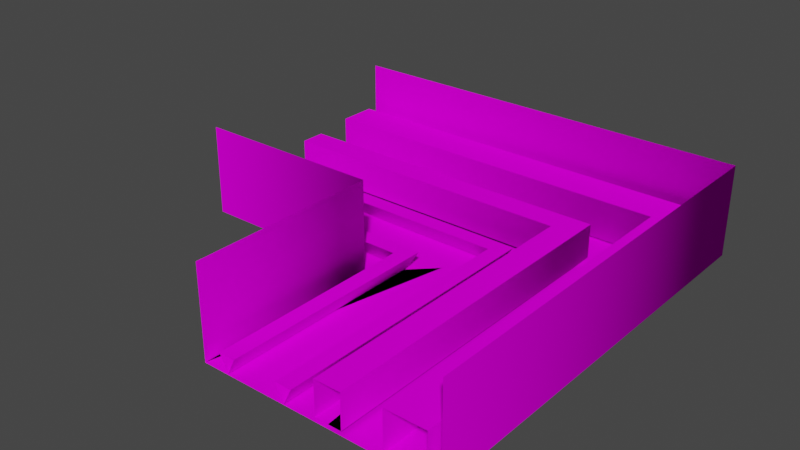 # Source: 9konstr4b.blend  (saved by Blender 2.82.7; exported with 4.5.12 LTS)
import bpy
from mathutils import Matrix  # noqa: F401  (used for matrix-valued properties, if any)

bpy.ops.wm.read_factory_settings(use_empty=True)
scene = bpy.context.scene
scene.name = 'Scene'

# ---- collections
col_collection = bpy.data.collections.new('Collection'); scene.collection.children.link(col_collection)

# ---- images (referenced by path relative to the original .blend; pixels are not part of the script)
import os
ASSET_DIR = os.environ.get("B2B_ASSET_DIR", "")  # directory of the original .blend (textures are referenced by path, not embedded)
HERE = os.path.dirname(os.path.abspath(__file__))  # packed textures are extracted next to this script under _unpacked/

def load_image(name, relpath, width, height, colorspace="sRGB"):
    """Load a texture the original file referenced (path relative to the .blend, or extracted next to this script)."""
    p = next((c for c in (os.path.join(HERE, relpath), os.path.join(ASSET_DIR, relpath)) if relpath and os.path.exists(c)), "")
    if p:
        img = bpy.data.images.load(p, check_existing=True)
        img.name = name
    else:  # same state as the original file: an image datablock whose file is absent (Cycles renders it pink)
        img = bpy.data.images.new(name, width, height)
        img.source = "FILE"
        img.filepath = "//" + (relpath or name)
    img.colorspace_settings.name = colorspace
    return img
img_000vy07_bmp = load_image('000vy07.bmp', '000vy07.bmp', 1024, 1024, 'sRGB')
img_0ovent_bmp = load_image('0ovent.bmp', '0ovent.bmp', 1024, 1024, 'sRGB')
img_0lex2_bmp = load_image('0lex2.bmp', '0lex2.bmp', 1024, 1024, 'sRGB')
img_ug_kon01_bmp = load_image('ug_kon01.bmp', 'ug_kon01.bmp', 1024, 1024, 'sRGB')

# ---- materials (node trees are filled in below, after node groups)
mat_000vy07_bmp = bpy.data.materials.new('000vy07.bmp')
mat_000vy07_bmp.use_transparent_shadow = False
mat_0ovent_bmp = bpy.data.materials.new('0ovent.bmp')
mat_0ovent_bmp.use_transparent_shadow = False
mat_0lex2_bmp = bpy.data.materials.new('0lex2.bmp')
mat_0lex2_bmp.use_transparent_shadow = False
mat_ug_kon01_bmp = bpy.data.materials.new('ug_kon01.bmp')
mat_ug_kon01_bmp.use_transparent_shadow = False

# ---- material node trees
mat_000vy07_bmp.use_nodes = True; mat_000vy07_bmp.node_tree.nodes.clear()
_N = mat_000vy07_bmp.node_tree.nodes; _L = mat_000vy07_bmp.node_tree.links
n0 = _N.new('ShaderNodeOutputMaterial'); n0.name = 'Material Output'; n0.location = (300, 300)
n1 = _N.new('ShaderNodeBsdfPrincipled'); n1.name = 'Principled BSDF'; n1.location = (10, 300)
n1.distribution = 'GGX'
n1.subsurface_method = 'BURLEY'
n1.inputs[2].default_value = 0.0
n1.inputs[3].default_value = 1.45
n1.inputs[13].default_value = 0.0
n1.inputs[27].default_value = (0.0, 0.0, 0.0, 1.0)
n1.inputs[28].default_value = 1.0
n2 = _N.new('ShaderNodeTexImage'); n2.name = 'Image Texture'; n2.location = (0, 0)
n2.image = img_000vy07_bmp
_L.new(n1.outputs[0], n0.inputs[0])
_L.new(n2.outputs[0], n1.inputs[0])
n0.is_active_output = True
mat_0ovent_bmp.use_nodes = True; mat_0ovent_bmp.node_tree.nodes.clear()
_N = mat_0ovent_bmp.node_tree.nodes; _L = mat_0ovent_bmp.node_tree.links
n0 = _N.new('ShaderNodeOutputMaterial'); n0.name = 'Material Output'; n0.location = (300, 300)
n1 = _N.new('ShaderNodeBsdfPrincipled'); n1.name = 'Principled BSDF'; n1.location = (10, 300)
n1.distribution = 'GGX'
n1.subsurface_method = 'BURLEY'
n1.inputs[2].default_value = 0.0
n1.inputs[3].default_value = 1.45
n1.inputs[13].default_value = 0.0
n1.inputs[27].default_value = (0.0, 0.0, 0.0, 1.0)
n1.inputs[28].default_value = 1.0
n2 = _N.new('ShaderNodeTexImage'); n2.name = 'Image Texture'; n2.location = (0, 0)
n2.image = img_0ovent_bmp
_L.new(n1.outputs[0], n0.inputs[0])
_L.new(n2.outputs[0], n1.inputs[0])
n0.is_active_output = True
mat_0lex2_bmp.use_nodes = True; mat_0lex2_bmp.node_tree.nodes.clear()
_N = mat_0lex2_bmp.node_tree.nodes; _L = mat_0lex2_bmp.node_tree.links
n0 = _N.new('ShaderNodeOutputMaterial'); n0.name = 'Material Output'; n0.location = (300, 300)
n1 = _N.new('ShaderNodeBsdfPrincipled'); n1.name = 'Principled BSDF'; n1.location = (10, 300)
n1.distribution = 'GGX'
n1.subsurface_method = 'BURLEY'
n1.inputs[2].default_value = 0.0
n1.inputs[3].default_value = 1.45
n1.inputs[13].default_value = 0.0
n1.inputs[27].default_value = (0.0, 0.0, 0.0, 1.0)
n1.inputs[28].default_value = 1.0
n2 = _N.new('ShaderNodeTexImage'); n2.name = 'Image Texture'; n2.location = (0, 0)
n2.image = img_0lex2_bmp
_L.new(n1.outputs[0], n0.inputs[0])
_L.new(n2.outputs[0], n1.inputs[0])
n0.is_active_output = True
mat_ug_kon01_bmp.use_nodes = True; mat_ug_kon01_bmp.node_tree.nodes.clear()
_N = mat_ug_kon01_bmp.node_tree.nodes; _L = mat_ug_kon01_bmp.node_tree.links
n0 = _N.new('ShaderNodeOutputMaterial'); n0.name = 'Material Output'; n0.location = (300, 300)
n1 = _N.new('ShaderNodeBsdfPrincipled'); n1.name = 'Principled BSDF'; n1.location = (10, 300)
n1.distribution = 'GGX'
n1.subsurface_method = 'BURLEY'
n1.inputs[2].default_value = 0.0
n1.inputs[3].default_value = 1.45
n1.inputs[13].default_value = 0.0
n1.inputs[27].default_value = (0.0, 0.0, 0.0, 1.0)
n1.inputs[28].default_value = 1.0
n2 = _N.new('ShaderNodeTexImage'); n2.name = 'Image Texture'; n2.location = (0, 0)
n2.image = img_ug_kon01_bmp
_L.new(n1.outputs[0], n0.inputs[0])
_L.new(n2.outputs[0], n1.inputs[0])
n0.is_active_output = True

# ---- world
world_world = bpy.data.worlds.new('World'); scene.world = world_world
world_world.use_nodes = True; world_world.node_tree.nodes.clear()
_N = world_world.node_tree.nodes; _L = world_world.node_tree.links
n0 = _N.new('ShaderNodeOutputWorld'); n0.name = 'World Output'; n0.location = (300, 300)
n1 = _N.new('ShaderNodeBackground'); n1.name = 'Background'; n1.location = (10, 300)
n1.inputs[0].default_value = (0.05088, 0.05088, 0.05088, 1.0)
_L.new(n1.outputs[0], n0.inputs[0])
n0.is_active_output = True
world_world.color = (0.05088, 0.05088, 0.05088)
world_world.use_sun_shadow = False
world_world.sun_shadow_jitter_overblur = 0.0

# ---- meshes
me_box04 = bpy.data.meshes.new('Box04')
me_box04.from_pydata([(-0.2172, -2.045, -0.438), (2.045, -2.045, -0.438), (-0.2172, -2.045, 0.438), (2.045, -2.045, 0.438), (-0.2172, -2.045, -0.438), (0.2624, 0.2624, -0.438), (-0.2172, -0.2172, -0.438), (2.045, 2.045, -0.438), (-0.2172, -0.2172, -0.438), (0.2624, 0.2624, -0.438), (2.045, 2.045, 0.438), (-0.2172, -0.2172, 0.438), (-2.045, -0.2172, -0.438), (-2.045, 2.045, -0.438), (-2.045, -0.2172, 0.438), (-2.045, 2.045, 0.438), (0.2624, 0.2624, -0.438), (-2.045, -0.2172, -0.438), (-0.2172, -2.045, -0.438), (-2.045, -0.2172, -0.438), (-0.2172, -0.2172, -0.438), (2.045, 2.045, -0.438), (-2.045, 2.045, -0.438), (-0.2172, -2.045, -0.438), (2.045, -2.045, -0.438), (1.178, -2.045, -0.3981), (0.9298, -2.045, -0.3981), (0.9298, -2.045, -0.07201), (1.178, -2.045, -0.07201), (1.178, -2.045, -0.3981), (1.932, -2.045, -0.02132), (1.932, -2.045, -0.3981), (1.555, -2.045, -0.3981), (1.555, -2.045, -0.02132), (0.6233, -2.045, -0.4276), (0.5447, -2.045, -0.2705), (0.7018, -2.045, -0.2705), (0.1172, -2.045, -0.2705), (0.03864, -2.045, -0.4276), (-0.03994, -2.045, -0.2705), (1.178, 0.9298, -0.3981), (0.9298, 0.9298, -0.3981), (0.9298, 0.9298, -0.07201), (1.178, 1.178, -0.07201), (1.178, 1.178, -0.3981), (1.932, 1.932, -0.02132), (1.932, 1.932, -0.3981), (1.555, 1.555, -0.3981), (1.555, 1.555, -0.02132), (0.7018, 0.7018, -0.2705), (0.6233, 0.6233, -0.4276), (0.5447, 0.5447, -0.2705), (0.1172, 0.1172, -0.2705), (0.03863, 0.03863, -0.4276), (-0.03994, -0.03994, -0.2705), (-2.045, 0.9298, -0.3981), (-2.045, 0.9298, -0.3981), (-2.045, 0.9298, -0.07201), (-2.045, 1.178, -0.07201), (-2.045, 1.178, -0.3981), (-2.045, 1.932, -0.02132), (-2.045, 1.932, -0.3981), (-2.045, 1.555, -0.3981), (-2.045, 1.555, -0.02132), (-2.045, 0.6233, -0.4276), (-2.045, 0.5447, -0.2705), (-2.045, 0.7018, -0.2705), (-2.045, 0.1172, -0.2705), (-2.045, 0.03863, -0.4276), (-2.045, -0.03994, -0.2705), (-2.045, 0.6233, -0.4276), (-2.045, 0.5447, -0.2705), (0.5447, 0.5447, -0.2705), (0.03864, 0.03863, -0.4276), (-2.045, 0.03863, -0.4276), (-0.03994, -0.03994, -0.2705), (-2.045, -0.03994, -0.2705), (1.555, 1.555, -0.02132), (-2.045, 1.932, -0.02132), (-2.045, 0.1172, -0.2705), (0.1172, 0.1172, -0.2705), (-2.045, 1.932, -0.3981), (0.6233, 0.6233, -0.4276), (0.9298, -2.045, -0.3981), (0.9298, 0.9298, -0.3981), (1.178, 1.178, -0.07201), (0.9298, -2.045, -0.07201), (0.9298, 0.9298, -0.07201), (-2.045, 1.178, -0.07201), (1.178, -2.045, -0.07201), (-2.045, 0.9298, -0.07201), (-2.045, 0.9298, -0.3981), (1.178, -2.045, -0.3981), (1.178, 1.178, -0.3981), (1.932, -2.045, -0.3981), (1.555, -2.045, -0.3981), (1.555, 1.555, -0.3981), (1.932, 1.932, -0.3981), (0.7018, 0.7018, -0.2705), (1.555, -2.045, -0.02132), (1.932, -2.045, -0.02132), (-2.045, 1.178, -0.3981), (1.932, 1.932, -0.02132), (-2.045, 0.7018, -0.2705), (-2.045, 1.555, -0.02132), (0.7018, -2.045, -0.2705), (0.03864, -2.045, -0.4276), (0.1172, -2.045, -0.2705), (0.6233, -2.045, -0.4276), (0.5447, -2.045, -0.2705), (-0.03994, -2.045, -0.2705), (-2.045, 1.555, -0.3981)], [], [(22, 15, 10, 21), (24, 21, 10, 3), (14, 19, 20, 11), (2, 11, 20, 23), (1, 18, 16), (16, 7, 1), (6, 5, 0), (9, 8, 4), (13, 16, 17), (16, 13, 7), (6, 12, 5), (72, 82, 108, 109), (35, 105, 51), (98, 51, 105), (75, 73, 106, 110), (67, 52, 53, 68), (39, 107, 54), (80, 54, 107), (74, 73, 75, 76), (50, 49, 36, 34), (65, 51, 103), (98, 103, 51), (66, 49, 50, 64), (69, 54, 79), (80, 79, 54), (53, 52, 37, 38), (41, 40, 25, 26), (48, 63, 62, 47), (94, 95, 96), (96, 97, 94), (99, 100, 77), (102, 77, 100), (48, 47, 32, 33), (81, 96, 111), (96, 81, 97), (104, 77, 78), (102, 78, 77), (46, 61, 60, 45), (86, 28, 87), (43, 87, 28), (101, 93, 40, 55), (92, 25, 40), (40, 93, 92), (55, 41, 56), (41, 55, 40), (44, 85, 89, 29), (90, 87, 58), (43, 58, 87), (42, 57, 91, 84), (44, 59, 88, 85), (42, 84, 83, 27), (70, 82, 72, 71), (46, 45, 30, 31)])
me_box04.polygons.foreach_set('use_smooth', [True] * 53)
me_box04.polygons.foreach_set('material_index', [3, 3, 3, 3, 3, 3, 3, 3, 3, 3, 3, 0, 0, 0, 0, 0, 0, 0, 0, 0, 0, 0, 0, 0, 0, 0, 2, 1, 1, 1, 1, 1, 1, 1, 1, 1, 1, 1, 2, 2, 2, 2, 2, 2, 2, 2, 2, 2, 2, 2, 2, 0, 1])
_uv = me_box04.uv_layers.new(name='UVMap')
_uv.uv.foreach_set('vector', [2.998, -0.6258, 2.998, -0.9995, 0.9748, -0.9995, 0.9748, -0.6258, 2.998, -0.6258, 0.9748, -0.6258, 0.9748, -0.9995, 2.998, -0.9995, -2.522, -0.9995, -2.522, -0.6258, -1.504, -0.6258, -1.504, -0.9995, -2.522, -0.9995, -1.504, -0.9995, -1.504, -0.6258, -2.522, -0.6258, 2.998, -0.9995, 2.998, -0.2562, 1.827, -0.4138, 1.827, -0.4138, 0.9235, -0.9995, 2.998, -0.9995, 2.071, -0.2562, 1.827, -0.4138, 2.998, -0.2562, 1.827, -0.4138, 2.071, -0.2562, 2.998, -0.2562, 2.998, -0.9995, 1.827, -0.4138, 2.998, -0.2562, 1.827, -0.4138, 2.998, -0.9995, 0.9235, -0.9995, 2.071, -0.2562, 2.998, -0.2562, 1.827, -0.4138, 6.221, -0.1739, 6.152, -0.862, 9.495, -0.862, 9.495, -0.1739, 0.004745, -0.1739, 0.004745, -0.9995, 3.279, -0.1739, 3.416, -0.9995, 3.279, -0.1739, 0.004745, -0.9995, 6.73, -0.1739, 6.662, -0.862, 9.495, -0.862, 9.495, -0.1739, 0.004745, -0.1739, 2.907, -0.1739, 2.838, -0.862, 0.004745, -0.862, 0.004745, -0.1739, 0.004745, -0.9995, 2.77, -0.1739, 2.907, -0.9995, 2.77, -0.1739, 0.004745, -0.9995, 9.495, -0.862, 6.662, -0.862, 6.73, -0.1739, 9.495, -0.1739, 3.348, -0.862, 3.416, -0.1739, 0.004745, -0.1739, 0.004745, -0.862, 0.004745, -0.1739, 3.279, -0.1739, 0.004745, -0.9995, 3.416, -0.9995, 0.004745, -0.9995, 3.279, -0.1739, 0.004745, -0.1739, 3.416, -0.1739, 3.348, -0.862, 0.004745, -0.862, 0.004745, -0.1739, 2.77, -0.1739, 0.004745, -0.9995, 2.907, -0.9995, 0.004745, -0.9995, 2.77, -0.1739, 2.838, -0.862, 2.907, -0.1739, 0.004745, -0.1739, 0.004745, -0.862, 1.6, 3.957, 2.25, 3.837, 2.25, 5.527, 1.6, 5.527, 2.68, -0.0005011, 0.007492, -0.0005013, 0.007492, -0.9995, 2.68, -0.9995, 0.007492, -0.0005013, 0.007492, -0.9995, 2.68, -0.9995, 2.68, -0.9995, 2.96, -0.0005012, 0.007492, -0.0005013, 0.007492, -0.9995, 0.007492, -0.0005013, 2.68, -0.9995, 2.96, -0.000501, 2.68, -0.9995, 0.007492, -0.0005013, 2.68, -0.0005011, 2.68, -0.9995, 0.007492, -0.9995, 0.007492, -0.0005013, 0.007492, -0.0005013, 2.68, -0.9995, 0.007492, -0.9995, 2.68, -0.9995, 0.007492, -0.0005013, 2.959, -0.0005012, 0.007492, -0.9995, 2.68, -0.9995, 0.007492, -0.0005013, 2.959, -0.000501, 0.007492, -0.0005013, 2.68, -0.9995, 2.959, -0.9995, 0.007492, -0.9995, 0.007492, -0.0005013, 2.959, -0.0005011, 1.036, 5.527, 0.4638, 5.527, 1.036, 3.911, 0.4638, 3.763, 1.036, 3.911, 0.4638, 5.527, 2.9, 5.527, 2.9, 3.717, 2.25, 3.837, 2.25, 5.527, 2.9, 5.527, 2.25, 5.527, 2.25, 3.837, 2.25, 3.837, 2.9, 3.717, 2.9, 5.527, 2.25, 5.527, 1.6, 3.957, 1.6, 5.527, 1.6, 3.957, 2.25, 5.527, 2.25, 3.837, -0.5638, 3.717, 0.000443, 3.763, 0.0004431, 5.527, -0.5638, 5.527, 1.036, 5.527, 1.036, 3.911, 0.4638, 5.527, 0.4638, 3.763, 0.4638, 5.527, 1.036, 3.911, 0.4195, 3.911, 0.4195, 5.527, 0.9837, 5.527, 0.9837, 3.957, -0.5638, 3.717, -0.5638, 5.527, 0.0004431, 5.527, 0.000443, 3.763, 0.4195, 3.911, 0.9837, 3.957, 0.9837, 5.527, 0.4195, 5.527, 9.495, -0.862, 6.152, -0.862, 6.221, -0.1739, 9.495, -0.1739, 2.959, -0.9995, 2.959, -0.0005011, 0.007492, -0.0005013, 0.007492, -0.9995])
me_box04.materials.append(mat_000vy07_bmp)
me_box04.materials.append(mat_0ovent_bmp)
me_box04.materials.append(mat_0lex2_bmp)
me_box04.materials.append(mat_ug_kon01_bmp)
me_box04.use_remesh_fix_poles = True
me_box04.use_remesh_preserve_attributes = False
me_box04.use_mirror_vertex_groups = False
me_box04.update()

# ---- objects
ob_box04 = bpy.data.objects.new('Box04', me_box04)

# ---- transforms, parenting, visibility, modifiers, constraints
ob_box04.location = (-0.4971, -0.419, -0.01405)
ob_box04.lineart.crease_threshold = 0.0

# ---- collection membership
col_collection.objects.link(ob_box04)

# ---- scene / render settings (as saved in the file)
scene.frame_start = 1; scene.frame_end = 250; scene.frame_set(1)
scene.render.engine = 'BLENDER_EEVEE_NEXT'
scene.cycles.use_denoising = False
scene.cycles.samples = 128
scene.cycles.sampling_pattern = 'TABULATED_SOBOL'
scene.cycles.use_adaptive_sampling = False
scene.cycles.use_light_tree = False
scene.view_settings.view_transform = 'Filmic'
bpy.context.view_layer.update()

# ---- added for rendering (the .blend has no active camera and no usable light): camera, sun
cam_auto = bpy.data.cameras.new('AutoCamera')
cam_auto.lens = 50.0
cam_auto.sensor_width = 36.0
cam_auto.clip_end = 1000.0
ob_auto_camera = bpy.data.objects.new('AutoCamera', cam_auto)
scene.collection.objects.link(ob_auto_camera)
ob_auto_camera.location = (4.91619, -6.91493, 4.31655)
ob_auto_camera.rotation_euler = (1.09748, -7.21219e-08, 0.694738)
scene.camera = ob_auto_camera
light_auto_sun = bpy.data.lights.new('AutoSun', 'SUN')
light_auto_sun.energy = 3.0
light_auto_sun.angle = 0.0523599
ob_auto_sun = bpy.data.objects.new('AutoSun', light_auto_sun)
scene.collection.objects.link(ob_auto_sun)
ob_auto_sun.rotation_euler = (0.872665, 0.174533, 0.523599)
bpy.context.view_layer.update()
